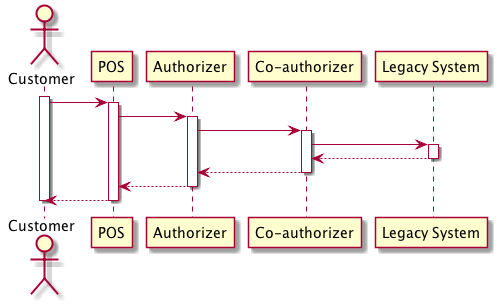

The diagram above was rendered by PlantUML. Its source (embedded in the PNG):
@startuml

actor "Customer" as customer
participant POS as pos
participant Authorizer as auth
participant "Co-authorizer" as coauth
participant "Legacy System" as legacy

activate customer
  customer -> pos:
  activate pos
    pos -> auth:
    activate auth
      auth -> coauth:
      activate coauth
        coauth -> legacy:
        activate legacy
          legacy --> coauth
        deactivate legacy
        coauth --> auth
      deactivate coauth
      auth --> pos
    deactivate auth
    pos --> customer
  deactivate pos
deactivate customer

@enduml